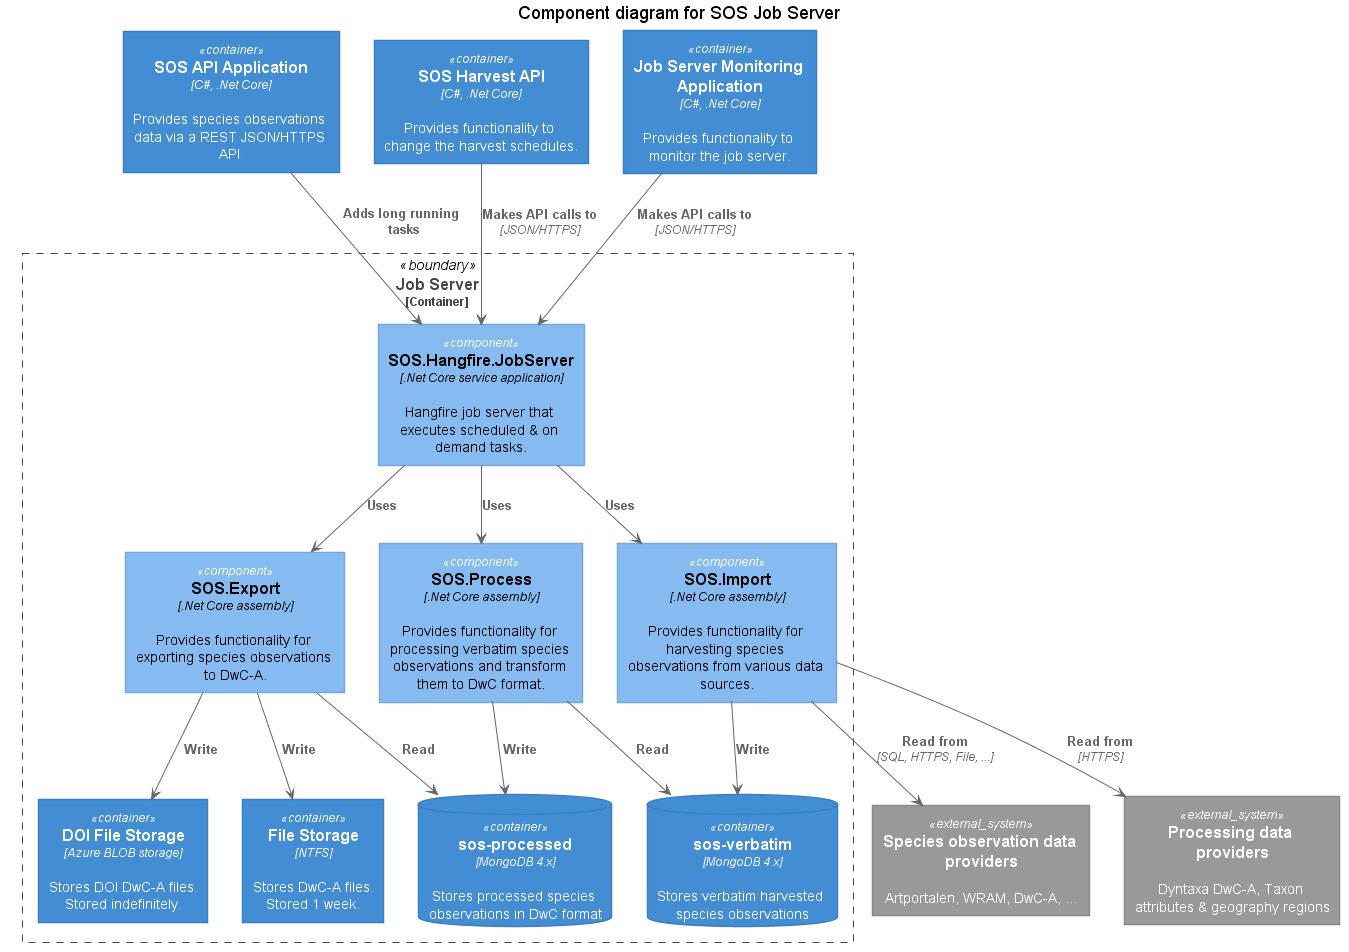

The diagram above was rendered by PlantUML. Its source (embedded in the PNG):
@startuml





skinparam defaultTextAlignment center

skinparam wrapWidth 200
skinparam maxMessageSize 150

skinparam rectangle {
    StereotypeFontSize 12
    shadowing false
}

skinparam database {
    StereotypeFontSize 12
    shadowing false
}

skinparam Arrow {
    Color #666666
    FontColor #666666
    FontSize 12
}

skinparam rectangle<<boundary>> {
    Shadowing false
    StereotypeFontSize 0
    FontColor #444444
    BorderColor #444444
    BorderStyle dashed
}






















skinparam rectangle<<person>> {
    StereotypeFontColor #FFFFFF
    FontColor #FFFFFF
    BackgroundColor #08427B
    BorderColor #073B6F
}

skinparam rectangle<<external_person>> {
    StereotypeFontColor #FFFFFF
    FontColor #FFFFFF
    BackgroundColor #686868
    BorderColor #8A8A8A
}

skinparam rectangle<<system>> {
    StereotypeFontColor #FFFFFF
    FontColor #FFFFFF
    BackgroundColor #1168BD
    BorderColor #3C7FC0
}

skinparam rectangle<<external_system>> {
    StereotypeFontColor #FFFFFF
    FontColor #FFFFFF
    BackgroundColor #999999
    BorderColor #8A8A8A
}

skinparam database<<system>> {
    StereotypeFontColor #FFFFFF
    FontColor #FFFFFF
    BackgroundColor #1168BD
    BorderColor #3C7FC0
}

skinparam database<<external_system>> {
    StereotypeFontColor #FFFFFF
    FontColor #FFFFFF
    BackgroundColor #999999
    BorderColor #8A8A8A
}
















skinparam rectangle<<container>> {
    StereotypeFontColor #FFFFFF
    FontColor #FFFFFF
    BackgroundColor #438DD5
    BorderColor #3C7FC0
}

skinparam database<<container>> {
    StereotypeFontColor #FFFFFF
    FontColor #FFFFFF
    BackgroundColor #438DD5
    BorderColor #3C7FC0
}












skinparam rectangle<<component>> {
    StereotypeFontColor #FFFFFF
    FontColor #000000
    BackgroundColor #85BBF0
    BorderColor #78A8D8
}

skinparam database<<component>> {
    StereotypeFontColor #FFFFFF
    FontColor #000000
    BackgroundColor #85BBF0
    BorderColor #78A8D8
}





title Component diagram for SOS Job Server
rectangle "==SOS API Application\n//<size:12>[C#, .Net Core]</size>//\n\n Provides species observations data via a REST JSON/HTTPS API." <<container>> as api_application
rectangle "==SOS Harvest API\n//<size:12>[C#, .Net Core]</size>//\n\n Provides functionality to change the harvest schedules." <<container>> as harvest_api
rectangle "==Job Server Monitoring Application\n//<size:12>[C#, .Net Core]</size>//\n\n Provides functionality to monitor the job server." <<container>> as job_monitoring_application
rectangle "==Species observation data providers\n\n Artportalen, WRAM, DwC-A, ..." <<external_system>> as observation_data_providers
rectangle "==Processing data providers\n\n Dyntaxa DwC-A, Taxon attributes & geography regions" <<external_system>> as processing_data_providers

rectangle "==Job Server\n<size:12>[Container]</size>" <<boundary>> as job_server_container {
    rectangle "==SOS.Hangfire.JobServer\n//<size:12>[.Net Core service application]</size>//\n\n Hangfire job server that executes scheduled & on demand tasks." <<component>> as job_server
    rectangle "==SOS.Import\n//<size:12>[.Net Core assembly]</size>//\n\n Provides functionality for harvesting species observations from various data sources." <<component>> as import_assembly
    rectangle "==SOS.Process\n//<size:12>[.Net Core assembly]</size>//\n\n Provides functionality for processing verbatim species observations and transform them to DwC format." <<component>> as process_assembly
    rectangle "==SOS.Export\n//<size:12>[.Net Core assembly]</size>//\n\n Provides functionality for exporting species observations to DwC-A." <<component>> as export_assembly

    database "==sos-processed\n//<size:12>[MongoDB 4.x]</size>//\n\n Stores processed species observations in DwC format" <<container>> as mongodb_sos_processed
    database "==sos-verbatim\n//<size:12>[MongoDB 4.x]</size>//\n\n Stores verbatim harvested species observations" <<container>> as mongodb_sos_verbatim
    rectangle "==DOI File Storage\n//<size:12>[Azure BLOB storage]</size>//\n\n Stores DOI DwC-A files.\nStored indefinitely." <<container>> as doi_file_storage
    rectangle "==File Storage\n//<size:12>[NTFS]</size>//\n\n Stores DwC-A files.\nStored 1 week." <<container>> as file_storage

    job_server --> import_assembly : "===Uses"
    job_server --> process_assembly : "===Uses"
    job_server --> export_assembly : "===Uses"
    import_assembly --> mongodb_sos_verbatim : "===Write"
    process_assembly --> mongodb_sos_verbatim : "===Read"
    process_assembly --> mongodb_sos_processed : "===Write"
    export_assembly --> mongodb_sos_processed : "===Read"
    export_assembly --> file_storage : "===Write"
    export_assembly --> doi_file_storage : "===Write"    
}

import_assembly --> observation_data_providers : "===Read from\n//<size:12>[SQL, HTTPS, File, ...]</size>//"
import_assembly --> processing_data_providers : "===Read from\n//<size:12>[HTTPS]</size>//"
api_application --> job_server : "===Adds long running tasks"
harvest_api --> job_server : "===Makes API calls to\n//<size:12>[JSON/HTTPS]</size>//"
job_monitoring_application --> job_server : "===Makes API calls to\n//<size:12>[JSON/HTTPS]</size>//"
@enduml